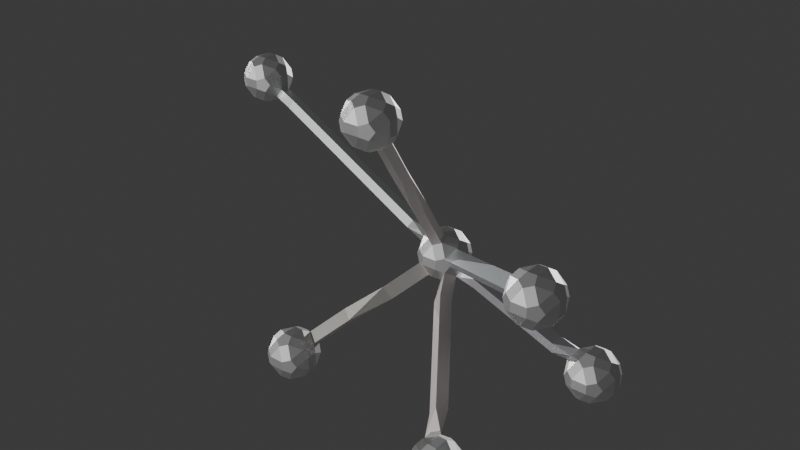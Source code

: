# Source: vZome-Z-explode.blend  (saved by Blender 4.0.36; exported with 4.5.12 LTS)
import bpy
from mathutils import Matrix  # noqa: F401  (used for matrix-valued properties, if any)

bpy.ops.wm.read_factory_settings(use_empty=True)
scene = bpy.context.scene
scene.name = 'Scene'

# ---- collections
col_collection = bpy.data.collections.new('Collection'); scene.collection.children.link(col_collection)

# ---- materials (node trees are filled in below, after node groups)
mat_color0 = bpy.data.materials.new('color0')
mat_color0.use_transparent_shadow = False
mat_color0.diffuse_color = (0.949, 0.949, 0.949, 1.0)
mat_color0.metallic = 0.1
mat_color1 = bpy.data.materials.new('color1')
mat_color1.use_transparent_shadow = False
mat_color1.diffuse_color = (0.4902, 0.2118, 0.8275, 1.0)
mat_color1.metallic = 0.1
mat_color2 = bpy.data.materials.new('color2')
mat_color2.use_transparent_shadow = False
mat_color2.diffuse_color = (0.9216, 0.3216, 0.0, 1.0)
mat_color2.metallic = 0.1
mat_color3 = bpy.data.materials.new('color3')
mat_color3.use_transparent_shadow = False
mat_color3.diffuse_color = (1.0, 0.702, 0.102, 1.0)
mat_color3.metallic = 0.1
mat_color4 = bpy.data.materials.new('color4')
mat_color4.use_transparent_shadow = False
mat_color4.diffuse_color = (0.0, 0.6, 0.2471, 1.0)
mat_color4.metallic = 0.1
mat_color5 = bpy.data.materials.new('color5')
mat_color5.use_transparent_shadow = False
mat_color5.diffuse_color = (0.0, 0.5569, 0.7608, 1.0)
mat_color5.metallic = 0.1
mat_color6 = bpy.data.materials.new('color6')
mat_color6.use_transparent_shadow = False
mat_color6.diffuse_color = (0.851, 0.07059, 0.09412, 1.0)
mat_color6.metallic = 0.1

# ---- material node trees
mat_color0.use_nodes = True; mat_color0.node_tree.nodes.clear()
_N = mat_color0.node_tree.nodes; _L = mat_color0.node_tree.links
n0 = _N.new('ShaderNodeBsdfPrincipled'); n0.name = 'Principled BSDF'; n0.location = (0, 300)
n0.inputs[0].default_value = (0.949, 0.949, 0.949, 1.0)
n0.inputs[1].default_value = 0.1
n0.inputs[3].default_value = 0.0
n0.inputs[27].default_value = (0.0, 0.0, 0.0, 1.0)
n1 = _N.new('ShaderNodeOutputMaterial'); n1.name = 'Material Output'; n1.location = (300, 300)
n2 = _N.new('ShaderNodeRGB'); n2.name = 'RGB'; n2.location = (-300, 300)
n2.label = 'Ambient'
n2.outputs[0].default_value = (0.6, 0.6, 0.6, 1.0)
n3 = _N.new('ShaderNodeRGB'); n3.name = 'RGB.001'; n3.location = (-300, 0)
n3.label = 'Specular IOR Level'
n3.outputs[0].default_value = (0.7, 0.7, 0.7, 1.0)
n4 = _N.new('ShaderNodeRGB'); n4.name = 'RGB.002'; n4.location = (-300, -300)
n4.label = 'Reflective'
n4.outputs[0].default_value = (0.0, 0.0, 0.0, 1.0)
_L.new(n0.outputs[0], n1.inputs[0])
n1.is_active_output = True
mat_color1.use_nodes = True; mat_color1.node_tree.nodes.clear()
_N = mat_color1.node_tree.nodes; _L = mat_color1.node_tree.links
n0 = _N.new('ShaderNodeBsdfPrincipled'); n0.name = 'Principled BSDF'; n0.location = (0, 300)
n0.inputs[0].default_value = (0.4902, 0.2118, 0.8275, 1.0)
n0.inputs[1].default_value = 0.1
n0.inputs[3].default_value = 0.0
n0.inputs[27].default_value = (0.0, 0.0, 0.0, 1.0)
n1 = _N.new('ShaderNodeOutputMaterial'); n1.name = 'Material Output'; n1.location = (300, 300)
n2 = _N.new('ShaderNodeRGB'); n2.name = 'RGB'; n2.location = (-300, 300)
n2.label = 'Ambient'
n2.outputs[0].default_value = (0.6, 0.6, 0.6, 1.0)
n3 = _N.new('ShaderNodeRGB'); n3.name = 'RGB.001'; n3.location = (-300, 0)
n3.label = 'Specular IOR Level'
n3.outputs[0].default_value = (0.7, 0.7, 0.7, 1.0)
n4 = _N.new('ShaderNodeRGB'); n4.name = 'RGB.002'; n4.location = (-300, -300)
n4.label = 'Reflective'
n4.outputs[0].default_value = (0.0, 0.0, 0.0, 1.0)
_L.new(n0.outputs[0], n1.inputs[0])
n1.is_active_output = True
mat_color2.use_nodes = True; mat_color2.node_tree.nodes.clear()
_N = mat_color2.node_tree.nodes; _L = mat_color2.node_tree.links
n0 = _N.new('ShaderNodeBsdfPrincipled'); n0.name = 'Principled BSDF'; n0.location = (0, 300)
n0.inputs[0].default_value = (0.9216, 0.3216, 0.0, 1.0)
n0.inputs[1].default_value = 0.1
n0.inputs[3].default_value = 0.0
n0.inputs[27].default_value = (0.0, 0.0, 0.0, 1.0)
n1 = _N.new('ShaderNodeOutputMaterial'); n1.name = 'Material Output'; n1.location = (300, 300)
n2 = _N.new('ShaderNodeRGB'); n2.name = 'RGB'; n2.location = (-300, 300)
n2.label = 'Ambient'
n2.outputs[0].default_value = (0.6, 0.6, 0.6, 1.0)
n3 = _N.new('ShaderNodeRGB'); n3.name = 'RGB.001'; n3.location = (-300, 0)
n3.label = 'Specular IOR Level'
n3.outputs[0].default_value = (0.7, 0.7, 0.7, 1.0)
n4 = _N.new('ShaderNodeRGB'); n4.name = 'RGB.002'; n4.location = (-300, -300)
n4.label = 'Reflective'
n4.outputs[0].default_value = (0.0, 0.0, 0.0, 1.0)
_L.new(n0.outputs[0], n1.inputs[0])
n1.is_active_output = True
mat_color3.use_nodes = True; mat_color3.node_tree.nodes.clear()
_N = mat_color3.node_tree.nodes; _L = mat_color3.node_tree.links
n0 = _N.new('ShaderNodeBsdfPrincipled'); n0.name = 'Principled BSDF'; n0.location = (0, 300)
n0.inputs[0].default_value = (1.0, 0.702, 0.102, 1.0)
n0.inputs[1].default_value = 0.1
n0.inputs[3].default_value = 0.0
n0.inputs[27].default_value = (0.0, 0.0, 0.0, 1.0)
n1 = _N.new('ShaderNodeOutputMaterial'); n1.name = 'Material Output'; n1.location = (300, 300)
n2 = _N.new('ShaderNodeRGB'); n2.name = 'RGB'; n2.location = (-300, 300)
n2.label = 'Ambient'
n2.outputs[0].default_value = (0.6, 0.6, 0.6, 1.0)
n3 = _N.new('ShaderNodeRGB'); n3.name = 'RGB.001'; n3.location = (-300, 0)
n3.label = 'Specular IOR Level'
n3.outputs[0].default_value = (0.7, 0.7, 0.7, 1.0)
n4 = _N.new('ShaderNodeRGB'); n4.name = 'RGB.002'; n4.location = (-300, -300)
n4.label = 'Reflective'
n4.outputs[0].default_value = (0.0, 0.0, 0.0, 1.0)
_L.new(n0.outputs[0], n1.inputs[0])
n1.is_active_output = True
mat_color4.use_nodes = True; mat_color4.node_tree.nodes.clear()
_N = mat_color4.node_tree.nodes; _L = mat_color4.node_tree.links
n0 = _N.new('ShaderNodeBsdfPrincipled'); n0.name = 'Principled BSDF'; n0.location = (0, 300)
n0.inputs[0].default_value = (0.0, 0.6, 0.2471, 1.0)
n0.inputs[1].default_value = 0.1
n0.inputs[3].default_value = 0.0
n0.inputs[27].default_value = (0.0, 0.0, 0.0, 1.0)
n1 = _N.new('ShaderNodeOutputMaterial'); n1.name = 'Material Output'; n1.location = (300, 300)
n2 = _N.new('ShaderNodeRGB'); n2.name = 'RGB'; n2.location = (-300, 300)
n2.label = 'Ambient'
n2.outputs[0].default_value = (0.6, 0.6, 0.6, 1.0)
n3 = _N.new('ShaderNodeRGB'); n3.name = 'RGB.001'; n3.location = (-300, 0)
n3.label = 'Specular IOR Level'
n3.outputs[0].default_value = (0.7, 0.7, 0.7, 1.0)
n4 = _N.new('ShaderNodeRGB'); n4.name = 'RGB.002'; n4.location = (-300, -300)
n4.label = 'Reflective'
n4.outputs[0].default_value = (0.0, 0.0, 0.0, 1.0)
_L.new(n0.outputs[0], n1.inputs[0])
n1.is_active_output = True
mat_color5.use_nodes = True; mat_color5.node_tree.nodes.clear()
_N = mat_color5.node_tree.nodes; _L = mat_color5.node_tree.links
n0 = _N.new('ShaderNodeBsdfPrincipled'); n0.name = 'Principled BSDF'; n0.location = (0, 300)
n0.inputs[0].default_value = (0.0, 0.5569, 0.7608, 1.0)
n0.inputs[1].default_value = 0.1
n0.inputs[3].default_value = 0.0
n0.inputs[27].default_value = (0.0, 0.0, 0.0, 1.0)
n1 = _N.new('ShaderNodeOutputMaterial'); n1.name = 'Material Output'; n1.location = (300, 300)
n2 = _N.new('ShaderNodeRGB'); n2.name = 'RGB'; n2.location = (-300, 300)
n2.label = 'Ambient'
n2.outputs[0].default_value = (0.6, 0.6, 0.6, 1.0)
n3 = _N.new('ShaderNodeRGB'); n3.name = 'RGB.001'; n3.location = (-300, 0)
n3.label = 'Specular IOR Level'
n3.outputs[0].default_value = (0.7, 0.7, 0.7, 1.0)
n4 = _N.new('ShaderNodeRGB'); n4.name = 'RGB.002'; n4.location = (-300, -300)
n4.label = 'Reflective'
n4.outputs[0].default_value = (0.0, 0.0, 0.0, 1.0)
_L.new(n0.outputs[0], n1.inputs[0])
n1.is_active_output = True
mat_color6.use_nodes = True; mat_color6.node_tree.nodes.clear()
_N = mat_color6.node_tree.nodes; _L = mat_color6.node_tree.links
n0 = _N.new('ShaderNodeBsdfPrincipled'); n0.name = 'Principled BSDF'; n0.location = (0, 300)
n0.inputs[0].default_value = (0.851, 0.07059, 0.09412, 1.0)
n0.inputs[1].default_value = 0.1
n0.inputs[3].default_value = 0.0
n0.inputs[27].default_value = (0.0, 0.0, 0.0, 1.0)
n1 = _N.new('ShaderNodeOutputMaterial'); n1.name = 'Material Output'; n1.location = (300, 300)
n2 = _N.new('ShaderNodeRGB'); n2.name = 'RGB'; n2.location = (-300, 300)
n2.label = 'Ambient'
n2.outputs[0].default_value = (0.6, 0.6, 0.6, 1.0)
n3 = _N.new('ShaderNodeRGB'); n3.name = 'RGB.001'; n3.location = (-300, 0)
n3.label = 'Specular IOR Level'
n3.outputs[0].default_value = (0.7, 0.7, 0.7, 1.0)
n4 = _N.new('ShaderNodeRGB'); n4.name = 'RGB.002'; n4.location = (-300, -300)
n4.label = 'Reflective'
n4.outputs[0].default_value = (0.0, 0.0, 0.0, 1.0)
_L.new(n0.outputs[0], n1.inputs[0])
n1.is_active_output = True

# ---- world
world_world = bpy.data.worlds.new('World'); scene.world = world_world
world_world.use_nodes = True; world_world.node_tree.nodes.clear()
_N = world_world.node_tree.nodes; _L = world_world.node_tree.links
n0 = _N.new('ShaderNodeOutputWorld'); n0.name = 'World Output'; n0.location = (300, 300)
n1 = _N.new('ShaderNodeBackground'); n1.name = 'Background'; n1.location = (10, 300)
n1.inputs[0].default_value = (0.05088, 0.05088, 0.05088, 1.0)
_L.new(n1.outputs[0], n0.inputs[0])
n0.is_active_output = True
world_world.color = (0.05088, 0.05088, 0.05088)
world_world.use_sun_shadow = False
world_world.sun_shadow_jitter_overblur = 0.0

# ---- cameras
cam_perspcamera = bpy.data.cameras.new('PerspCamera')
cam_perspcamera.clip_start = 10.0
cam_perspcamera.lens = 52.5

# ---- lights
light_dim_light = bpy.data.lights.new('dim-light', 'SUN')
light_dim_light.color = (0.6, 0.6, 0.6)
light_dim_light.transmission_factor = 0.0
light_dim_light.energy = 1.0
light_bright_light = bpy.data.lights.new('bright-light', 'SUN')
light_bright_light.color = (0.8, 0.8, 0.8)
light_bright_light.transmission_factor = 0.0
light_bright_light.energy = 1.0

# ---- meshes
me_shape0_geom = bpy.data.meshes.new('shape0-geom')
me_shape0_geom.from_pydata([(0.309, -0.809, 0.618), (0.809, -0.618, 0.309), (0.618, -0.309, 0.809), (1.0, 0.309, 0.191), (0.809, 0.618, 0.309), (0.618, 0.309, 0.809), (0.809, 0.0, 0.691), (0.191, -1.0, 0.309), (-0.191, -1.0, 0.309), (-0.191, -1.0, -0.309), (0.191, -1.0, -0.309), (1.0, -0.309, -0.191), (0.809, -0.618, -0.309), (0.618, -0.309, -0.809), (0.809, 0.0, -0.691), (0.0, 0.691, -0.809), (0.309, 0.809, -0.618), (0.618, 0.309, -0.809), (0.309, 0.191, -1.0), (1.0, 0.309, -0.191), (-0.309, -0.809, 0.618), (0.0, -0.691, 0.809), (0.809, 0.618, -0.309), (0.691, 0.809, 0.0), (-0.691, 0.809, 0.0), (-0.809, 0.618, 0.309), (-0.309, 0.809, 0.618), (-0.191, 1.0, 0.309), (0.309, -0.191, -1.0), (0.191, 1.0, 0.309), (0.309, 0.809, 0.618), (-0.809, -0.618, 0.309), (-0.691, -0.809, 0.0), (0.0, 0.691, 0.809), (0.309, -0.809, -0.618), (0.0, -0.691, -0.809), (-1.0, 0.309, 0.191), (-0.809, 0.0, 0.691), (-0.618, 0.309, 0.809), (1.0, -0.309, 0.191), (-0.309, -0.809, -0.618), (-1.0, 0.309, -0.191), (-1.0, -0.309, -0.191), (-1.0, -0.309, 0.191), (0.191, 1.0, -0.309), (-0.809, 0.618, -0.309), (-0.191, 1.0, -0.309), (-0.309, 0.809, -0.618), (-0.618, -0.309, 0.809), (0.309, 0.191, 1.0), (-0.309, 0.191, -1.0), (-0.309, 0.191, 1.0), (-0.309, -0.191, 1.0), (0.309, -0.191, 1.0), (0.691, -0.809, 0.0), (-0.809, 0.0, -0.691), (-0.618, -0.309, -0.809), (-0.309, -0.191, -1.0), (-0.618, 0.309, -0.809), (-0.809, -0.618, -0.309)], [], [(9, 40, 35), (9, 35, 34), (9, 34, 10), (0, 1, 2), (33, 51, 49), (25, 36, 37), (25, 37, 38), (41, 55, 42), (9, 32, 59), (9, 59, 40), (20, 21, 52), (20, 52, 48), (26, 33, 30), (26, 30, 29), (26, 29, 27), (3, 4, 5), (3, 5, 6), (27, 29, 44), (27, 44, 46), (50, 57, 56), (50, 56, 55), (50, 55, 58), (26, 38, 51), (26, 51, 33), (45, 47, 58), (18, 28, 57), (18, 57, 50), (40, 59, 56), (31, 48, 37), (31, 37, 43), (7, 8, 9), (7, 9, 10), (36, 41, 42), (36, 42, 43), (24, 46, 47), (24, 47, 45), (4, 30, 5), (15, 47, 46), (15, 46, 44), (15, 44, 16), (15, 50, 58), (15, 58, 47), (24, 45, 41), (24, 41, 36), (24, 36, 25), (11, 14, 19), (3, 6, 39), (1, 39, 6), (1, 6, 2), (8, 32, 9), (11, 12, 13), (11, 13, 14), (16, 22, 17), (0, 21, 20), (0, 20, 8), (0, 8, 7), (12, 34, 13), (35, 40, 56), (35, 56, 57), (0, 7, 54), (0, 54, 1), (15, 16, 17), (15, 17, 18), (3, 19, 22), (3, 22, 23), (3, 23, 4), (7, 10, 54), (41, 45, 58), (41, 58, 55), (3, 39, 11), (3, 11, 19), (14, 17, 22), (14, 22, 19), (0, 2, 53), (0, 53, 21), (49, 51, 52), (49, 52, 53), (31, 43, 42), (31, 42, 59), (31, 59, 32), (15, 18, 50), (42, 55, 56), (42, 56, 59), (4, 23, 29), (4, 29, 30), (25, 38, 26), (13, 28, 18), (13, 18, 17), (13, 17, 14), (8, 20, 31), (8, 31, 32), (23, 44, 29), (24, 27, 46), (37, 48, 52), (37, 52, 51), (37, 51, 38), (20, 48, 31), (24, 25, 26), (24, 26, 27), (16, 44, 23), (16, 23, 22), (13, 34, 35), (13, 35, 28), (10, 34, 12), (10, 12, 54), (2, 6, 5), (2, 5, 49), (2, 49, 53), (36, 43, 37), (5, 30, 33), (5, 33, 49), (1, 54, 12), (1, 12, 11), (1, 11, 39), (28, 35, 57), (21, 53, 52)])
me_shape0_geom.materials.append(None)
me_shape0_geom.update()
me_shape0_geom.normals_split_custom_set([tuple(v) for v in zip(*[iter([-0.000137, -0.8506, -0.5257, -0.000137, -0.8506, -0.5257, -0.000137, -0.8506, -0.5257, 8.469e-05, -0.8507, -0.5257, 8.469e-05, -0.8507, -0.5257, 8.469e-05, -0.8507, -0.5257, 0.0, -0.8506, -0.5258, 0.0, -0.8506, -0.5258, 0.0, -0.8506, -0.5258, 0.5774, -0.5774, 0.5774, 0.5774, -0.5774, 0.5774, 0.5774, -0.5774, 0.5774, 0.0, 0.3568, 0.9342, 0.0, 0.3568, 0.9342, 0.0, 0.3568, 0.9342, -0.809, 0.3091, 0.5, -0.809, 0.3091, 0.5, -0.809, 0.3091, 0.5, -0.809, 0.3091, 0.5, -0.809, 0.3091, 0.5, -0.809, 0.3091, 0.5, -0.9342, 0.0, -0.3568, -0.9342, 0.0, -0.3568, -0.9342, 0.0, -0.3568, -0.5, -0.809, -0.3091, -0.5, -0.809, -0.3091, -0.5, -0.809, -0.3091, -0.5, -0.809, -0.3091, -0.5, -0.809, -0.3091, -0.5, -0.809, -0.3091, -0.3091, -0.5, 0.809, -0.3091, -0.5, 0.809, -0.3091, -0.5, 0.809, -0.3091, -0.5, 0.809, -0.3091, -0.5, 0.809, -0.3091, -0.5, 0.809, 0.0, 0.8507, 0.5256, 0.0, 0.8507, 0.5256, 0.0, 0.8507, 0.5256, 0.0, 0.8506, 0.5258, 0.0, 0.8506, 0.5258, 0.0, 0.8506, 0.5258, 0.0, 0.8506, 0.5258, 0.0, 0.8506, 0.5258, 0.0, 0.8506, 0.5258, 0.809, 0.3091, 0.5, 0.809, 0.3091, 0.5, 0.809, 0.3091, 0.5, 0.809, 0.3091, 0.5, 0.809, 0.3091, 0.5, 0.809, 0.3091, 0.5, 0.0, 1.0, 0.0, 0.0, 1.0, 0.0, 0.0, 1.0, 0.0, 0.0, 1.0, 0.0, 0.0, 1.0, 0.0, 0.0, 1.0, 0.0, -0.5258, 0.0, -0.8506, -0.5258, 0.0, -0.8506, -0.5258, 0.0, -0.8506, -0.5257, -8.469e-05, -0.8507, -0.5257, -8.469e-05, -0.8507, -0.5257, -8.469e-05, -0.8507, -0.5257, 0.000137, -0.8506, -0.5257, 0.000137, -0.8506, -0.5257, 0.000137, -0.8506, -0.3091, 0.5, 0.809, -0.3091, 0.5, 0.809, -0.3091, 0.5, 0.809, -0.3091, 0.5, 0.809, -0.3091, 0.5, 0.809, -0.3091, 0.5, 0.809, -0.5774, 0.5774, -0.5774, -0.5774, 0.5774, -0.5774, -0.5774, 0.5774, -0.5774, 0.0, 0.0, -1.0, 0.0, 0.0, -1.0, 0.0, 0.0, -1.0, 0.0, 0.0, -1.0, 0.0, 0.0, -1.0, 0.0, 0.0, -1.0, -0.5774, -0.5774, -0.5774, -0.5774, -0.5774, -0.5774, -0.5774, -0.5774, -0.5774, -0.809, -0.3091, 0.5, -0.809, -0.3091, 0.5, -0.809, -0.3091, 0.5, -0.809, -0.3091, 0.5, -0.809, -0.3091, 0.5, -0.809, -0.3091, 0.5, 0.0, -1.0, 0.0, 0.0, -1.0, 0.0, 0.0, -1.0, 0.0, 0.0, -1.0, 0.0, 0.0, -1.0, 0.0, 0.0, -1.0, 0.0, -1.0, 0.0, 0.0, -1.0, 0.0, 0.0, -1.0, 0.0, 0.0, -1.0, 0.0, 0.0, -1.0, 0.0, 0.0, -1.0, 0.0, 0.0, -0.5, 0.809, -0.3091, -0.5, 0.809, -0.3091, -0.5, 0.809, -0.3091, -0.5, 0.809, -0.3091, -0.5, 0.809, -0.3091, -0.5, 0.809, -0.3091, 0.5774, 0.5774, 0.5774, 0.5774, 0.5774, 0.5774, 0.5774, 0.5774, 0.5774, -0.000137, 0.8506, -0.5257, -0.000137, 0.8506, -0.5257, -0.000137, 0.8506, -0.5257, 0.0, 0.8507, -0.5257, 0.0, 0.8507, -0.5257, 0.0, 0.8507, -0.5257, 0.000137, 0.8506, -0.5257, 0.000137, 0.8506, -0.5257, 0.000137, 0.8506, -0.5257, -0.3091, 0.5, -0.809, -0.3091, 0.5, -0.809, -0.3091, 0.5, -0.809, -0.3091, 0.5, -0.809, -0.3091, 0.5, -0.809, -0.3091, 0.5, -0.809, -0.8506, 0.5257, -0.000137, -0.8506, 0.5257, -0.000137, -0.8506, 0.5257, -0.000137, -0.8507, 0.5257, 0.0, -0.8507, 0.5257, 0.0, -0.8507, 0.5257, 0.0, -0.8506, 0.5257, 0.000137, -0.8506, 0.5257, 0.000137, -0.8506, 0.5257, 0.000137, 0.9342, 0.0, -0.3568, 0.9342, 0.0, -0.3568, 0.9342, 0.0, -0.3568, 0.9342, 0.0, 0.3568, 0.9342, 0.0, 0.3568, 0.9342, 0.0, 0.3568, 0.809, -0.3091, 0.5, 0.809, -0.3091, 0.5, 0.809, -0.3091, 0.5, 0.809, -0.3091, 0.5, 0.809, -0.3091, 0.5, 0.809, -0.3091, 0.5, -0.3568, -0.9342, 0.0, -0.3568, -0.9342, 0.0, -0.3568, -0.9342, 0.0, 0.809, -0.3091, -0.5, 0.809, -0.3091, -0.5, 0.809, -0.3091, -0.5, 0.809, -0.3091, -0.5, 0.809, -0.3091, -0.5, 0.809, -0.3091, -0.5, 0.5774, 0.5774, -0.5774, 0.5774, 0.5774, -0.5774, 0.5774, 0.5774, -0.5774, 0.0, -0.8507, 0.5256, 0.0, -0.8507, 0.5256, 0.0, -0.8507, 0.5256, 0.0, -0.8506, 0.5258, 0.0, -0.8506, 0.5258, 0.0, -0.8506, 0.5258, 0.0, -0.8506, 0.5258, 0.0, -0.8506, 0.5258, 0.0, -0.8506, 0.5258, 0.5774, -0.5774, -0.5774, 0.5774, -0.5774, -0.5774, 0.5774, -0.5774, -0.5774, -0.3091, -0.5, -0.809, -0.3091, -0.5, -0.809, -0.3091, -0.5, -0.809, -0.3091, -0.5, -0.809, -0.3091, -0.5, -0.809, -0.3091, -0.5, -0.809, 0.5, -0.809, 0.3091, 0.5, -0.809, 0.3091, 0.5, -0.809, 0.3091, 0.5, -0.809, 0.3091, 0.5, -0.809, 0.3091, 0.5, -0.809, 0.3091, 0.3091, 0.5, -0.809, 0.3091, 0.5, -0.809, 0.3091, 0.5, -0.809, 0.3091, 0.5, -0.809, 0.3091, 0.5, -0.809, 0.3091, 0.5, -0.809, 0.8506, 0.5258, 0.0, 0.8506, 0.5258, 0.0, 0.8506, 0.5258, 0.0, 0.8507, 0.5257, -8.469e-05, 0.8507, 0.5257, -8.469e-05, 0.8507, 0.5257, -8.469e-05, 0.8506, 0.5257, 0.000137, 0.8506, 0.5257, 0.000137, 0.8506, 0.5257, 0.000137, 0.3568, -0.9342, 0.0, 0.3568, -0.9342, 0.0, 0.3568, -0.9342, 0.0, -0.809, 0.3091, -0.5, -0.809, 0.3091, -0.5, -0.809, 0.3091, -0.5, -0.809, 0.3091, -0.5, -0.809, 0.3091, -0.5, -0.809, 0.3091, -0.5, 1.0, 0.0, 0.0, 1.0, 0.0, 0.0, 1.0, 0.0, 0.0, 1.0, 0.0, 0.0, 1.0, 0.0, 0.0, 1.0, 0.0, 0.0, 0.809, 0.3091, -0.5, 0.809, 0.3091, -0.5, 0.809, 0.3091, -0.5, 0.809, 0.3091, -0.5, 0.809, 0.3091, -0.5, 0.809, 0.3091, -0.5, 0.3091, -0.5, 0.809, 0.3091, -0.5, 0.809, 0.3091, -0.5, 0.809, 0.3091, -0.5, 0.809, 0.3091, -0.5, 0.809, 0.3091, -0.5, 0.809, 0.0, 0.0, 1.0, 0.0, 0.0, 1.0, 0.0, 0.0, 1.0, 0.0, 0.0, 1.0, 0.0, 0.0, 1.0, 0.0, 0.0, 1.0, -0.8506, -0.5258, 0.0, -0.8506, -0.5258, 0.0, -0.8506, -0.5258, 0.0, -0.8506, -0.5258, 0.0, -0.8506, -0.5258, 0.0, -0.8506, -0.5258, 0.0, -0.8507, -0.5256, 0.0, -0.8507, -0.5256, 0.0, -0.8507, -0.5256, 0.0, 0.0, 0.3568, -0.9342, 0.0, 0.3568, -0.9342, 0.0, 0.3568, -0.9342, -0.809, -0.3091, -0.5, -0.809, -0.3091, -0.5, -0.809, -0.3091, -0.5, -0.809, -0.3091, -0.5, -0.809, -0.3091, -0.5, -0.809, -0.3091, -0.5, 0.5, 0.809, 0.3091, 0.5, 0.809, 0.3091, 0.5, 0.809, 0.3091, 0.5, 0.809, 0.3091, 0.5, 0.809, 0.3091, 0.5, 0.809, 0.3091, -0.5774, 0.5774, 0.5774, -0.5774, 0.5774, 0.5774, -0.5774, 0.5774, 0.5774, 0.5258, 0.0, -0.8506, 0.5258, 0.0, -0.8506, 0.5258, 0.0, -0.8506, 0.5258, 0.0, -0.8506, 0.5258, 0.0, -0.8506, 0.5258, 0.0, -0.8506, 0.5256, 0.0, -0.8507, 0.5256, 0.0, -0.8507, 0.5256, 0.0, -0.8507, -0.5, -0.809, 0.3091, -0.5, -0.809, 0.3091, -0.5, -0.809, 0.3091, -0.5, -0.809, 0.3091, -0.5, -0.809, 0.3091, -0.5, -0.809, 0.3091, 0.3568, 0.9342, 0.0, 0.3568, 0.9342, 0.0, 0.3568, 0.9342, 0.0, -0.3568, 0.9342, 0.0, -0.3568, 0.9342, 0.0, -0.3568, 0.9342, 0.0, -0.5257, -0.000137, 0.8506, -0.5257, -0.000137, 0.8506, -0.5257, -0.000137, 0.8506, -0.5257, 0.0, 0.8507, -0.5257, 0.0, 0.8507, -0.5257, 0.0, 0.8507, -0.5257, 0.000137, 0.8506, -0.5257, 0.000137, 0.8506, -0.5257, 0.000137, 0.8506, -0.5774, -0.5774, 0.5774, -0.5774, -0.5774, 0.5774, -0.5774, -0.5774, 0.5774, -0.5, 0.809, 0.3091, -0.5, 0.809, 0.3091, -0.5, 0.809, 0.3091, -0.5, 0.809, 0.3091, -0.5, 0.809, 0.3091, -0.5, 0.809, 0.3091, 0.5, 0.809, -0.3091, 0.5, 0.809, -0.3091, 0.5, 0.809, -0.3091, 0.5, 0.809, -0.3091, 0.5, 0.809, -0.3091, 0.5, 0.809, -0.3091, 0.3091, -0.5, -0.809, 0.3091, -0.5, -0.809, 0.3091, -0.5, -0.809, 0.3091, -0.5, -0.809, 0.3091, -0.5, -0.809, 0.3091, -0.5, -0.809, 0.5, -0.809, -0.3091, 0.5, -0.809, -0.3091, 0.5, -0.809, -0.3091, 0.5, -0.809, -0.3091, 0.5, -0.809, -0.3091, 0.5, -0.809, -0.3091, 0.5256, 0.0, 0.8507, 0.5256, 0.0, 0.8507, 0.5256, 0.0, 0.8507, 0.5258, 0.0, 0.8506, 0.5258, 0.0, 0.8506, 0.5258, 0.0, 0.8506, 0.5258, 0.0, 0.8506, 0.5258, 0.0, 0.8506, 0.5258, 0.0, 0.8506, -0.9342, 0.0, 0.3568, -0.9342, 0.0, 0.3568, -0.9342, 0.0, 0.3568, 0.3091, 0.5, 0.809, 0.3091, 0.5, 0.809, 0.3091, 0.5, 0.809, 0.3091, 0.5, 0.809, 0.3091, 0.5, 0.809, 0.3091, 0.5, 0.809, 0.8507, -0.5256, 0.0, 0.8507, -0.5256, 0.0, 0.8507, -0.5256, 0.0, 0.8506, -0.5258, 0.0, 0.8506, -0.5258, 0.0, 0.8506, -0.5258, 0.0, 0.8506, -0.5258, 0.0, 0.8506, -0.5258, 0.0, 0.8506, -0.5258, 0.0, 0.0, -0.3568, -0.9342, 0.0, -0.3568, -0.9342, 0.0, -0.3568, -0.9342, 0.0, -0.3568, 0.9342, 0.0, -0.3568, 0.9342, 0.0, -0.3568, 0.9342])] * 3)])
me_shape1_geom = bpy.data.meshes.new('shape1-geom')
me_shape1_geom.from_pydata([(0.691, 0.809, 0.0), (0.809, 0.618, -0.309), (0.809, 0.618, 0.309), (1.0, 0.309, -0.191), (1.0, 0.309, 0.191), (1.618, 0.4271, -0.309), (1.618, 0.4271, 0.309), (1.618, 0.809, -0.309), (1.618, 0.809, 0.309), (5.236, 1.809, -0.309), (5.236, 1.809, 0.309), (5.236, 2.191, -0.309), (5.236, 2.191, 0.309), (5.854, 2.309, -0.191), (5.854, 2.309, 0.191), (6.045, 2.0, -0.309), (6.045, 2.0, 0.309), (6.163, 1.809, 0.0), (6.854, 2.618, 0.0)], [], [(5, 7, 11), (5, 11, 9), (9, 11, 15), (9, 17, 10), (6, 10, 12), (6, 12, 8), (10, 16, 12), (7, 8, 12), (7, 12, 11), (11, 13, 15), (0, 7, 1), (1, 5, 3), (9, 15, 17), (0, 2, 8), (12, 16, 14), (0, 1, 3), (0, 3, 4), (0, 4, 2), (10, 17, 16), (13, 14, 16), (13, 16, 17), (13, 17, 15), (2, 4, 6), (1, 7, 5), (0, 8, 7), (2, 6, 8), (3, 5, 6), (3, 6, 4), (11, 12, 14), (11, 14, 13), (5, 9, 10), (5, 10, 6)])
me_shape1_geom.materials.append(None)
me_shape1_geom.update()
me_shape1_geom.normals_split_custom_set([tuple(v) for v in zip(*[iter([-4.314e-08, 0.0, -1.0, -4.314e-08, 0.0, -1.0, -4.314e-08, 0.0, -1.0, 5.391e-08, 0.0, -1.0, 5.391e-08, 0.0, -1.0, 5.391e-08, 0.0, -1.0, 0.0, 0.0, -1.0, 0.0, 0.0, -1.0, 0.0, 0.0, -1.0, 0.0, -1.0, 0.0, 0.0, -1.0, 0.0, 0.0, -1.0, 0.0, 5.391e-08, 0.0, 1.0, 5.391e-08, 0.0, 1.0, 5.391e-08, 0.0, 1.0, -4.314e-08, 0.0, 1.0, -4.314e-08, 0.0, 1.0, -4.314e-08, 0.0, 1.0, 0.0, 0.0, 1.0, 0.0, 0.0, 1.0, 0.0, 0.0, 1.0, -0.3568, 0.9342, 0.0, -0.3568, 0.9342, 0.0, -0.3568, 0.9342, 0.0, -0.3568, 0.9342, 0.0, -0.3568, 0.9342, 0.0, -0.3568, 0.9342, 0.0, 0.09593, 0.4063, -0.9087, 0.09593, 0.4063, -0.9087, 0.09593, 0.4063, -0.9087, -0.1892, 0.8013, -0.5676, -0.1892, 0.8013, -0.5676, -0.1892, 0.8013, -0.5676, -0.09587, -0.4063, -0.9087, -0.09587, -0.4063, -0.9087, -0.09587, -0.4063, -0.9087, 0.1892, -0.8013, -0.5676, 0.1892, -0.8013, -0.5676, 0.1892, -0.8013, -0.5676, -0.1892, 0.8013, 0.5676, -0.1892, 0.8013, 0.5676, -0.1892, 0.8013, 0.5676, 0.09593, 0.4063, 0.9087, 0.09593, 0.4063, 0.9087, 0.09593, 0.4063, 0.9087, -0.8506, -0.5257, 0.000137, -0.8506, -0.5257, 0.000137, -0.8506, -0.5257, 0.000137, -0.8507, -0.5257, 0.0, -0.8507, -0.5257, 0.0, -0.8507, -0.5257, 0.0, -0.8506, -0.5257, -0.000137, -0.8506, -0.5257, -0.000137, -0.8506, -0.5257, -0.000137, 0.1892, -0.8013, 0.5676, 0.1892, -0.8013, 0.5676, 0.1892, -0.8013, 0.5676, 0.8506, 0.5258, 0.0, 0.8506, 0.5258, 0.0, 0.8506, 0.5258, 0.0, 0.8507, 0.5257, -8.416e-05, 0.8507, 0.5257, -8.416e-05, 0.8507, 0.5257, -8.416e-05, 0.8506, 0.5257, 0.0001362, 0.8506, 0.5257, 0.0001362, 0.8506, 0.5257, 0.0001362, -0.09587, -0.4063, 0.9087, -0.09587, -0.4063, 0.9087, -0.09587, -0.4063, 0.9087, 0.0, 0.0, -1.0, 0.0, 0.0, -1.0, 0.0, 0.0, -1.0, 0.0, 1.0, 0.0, 0.0, 1.0, 0.0, 0.0, 1.0, 0.0, 0.0, 0.0, 1.0, 0.0, 0.0, 1.0, 0.0, 0.0, 1.0, 0.1877, -0.9822, 0.0, 0.1877, -0.9822, 0.0, 0.1877, -0.9822, 0.0, 0.1877, -0.9822, 0.0, 0.1877, -0.9822, 0.0, 0.1877, -0.9822, 0.0, -0.1876, 0.9823, 0.0, -0.1876, 0.9823, 0.0, -0.1876, 0.9823, 0.0, -0.1876, 0.9823, 0.0, -0.1876, 0.9823, 0.0, -0.1876, 0.9823, 0.0, 0.3568, -0.9342, 0.0, 0.3568, -0.9342, 0.0, 0.3568, -0.9342, 0.0, 0.3568, -0.9342, 0.0, 0.3568, -0.9342, 0.0, 0.3568, -0.9342, 0.0])] * 3)])
me_shape2_geom = bpy.data.meshes.new('shape2-geom')
me_shape2_geom.from_pydata([(1.0, -0.309, -0.191), (0.809, 0.0, -0.691), (1.0, 0.309, -0.191), (1.809, 0.0, -0.309), (1.618, 0.309, -0.809), (2.0, 0.309, -0.191), (1.809, 0.618, -0.691), (5.854, 0.691, -1.427), (5.663, 1.0, -1.927), (6.045, 1.0, -1.309), (5.854, 1.309, -1.809), (6.663, 1.0, -1.927), (6.854, 1.309, -1.427), (6.663, 1.618, -1.927), (7.663, 1.309, -2.118)], [], [(8, 13, 11), (2, 5, 9), (2, 9, 10), (2, 10, 6), (3, 4, 8), (3, 8, 11), (3, 11, 7), (0, 2, 1), (11, 13, 12), (0, 5, 2), (0, 3, 5), (0, 1, 4), (0, 4, 3), (1, 2, 6), (1, 6, 4), (9, 12, 13), (9, 13, 10), (3, 7, 9), (3, 9, 5), (7, 12, 9), (4, 6, 10), (4, 10, 8), (7, 11, 12), (8, 10, 13)])
me_shape2_geom.materials.append(None)
me_shape2_geom.update()
me_shape2_geom.normals_split_custom_set([tuple(v) for v in zip(*[iter([0.0, 0.0, -1.0, 0.0, 0.0, -1.0, 0.0, 0.0, -1.0, 0.0, 0.8506, 0.5258, 0.0, 0.8506, 0.5258, 0.0, 0.8506, 0.5258, -1.177e-05, 0.8507, 0.5257, -1.177e-05, 0.8507, 0.5257, -1.177e-05, 0.8507, 0.5257, -2.902e-05, 0.8507, 0.5257, -2.902e-05, 0.8507, 0.5257, -2.902e-05, 0.8507, 0.5257, 2.676e-06, -0.8507, -0.5257, 2.676e-06, -0.8507, -0.5257, 2.676e-06, -0.8507, -0.5257, 0.0, -0.8507, -0.5257, 0.0, -0.8507, -0.5257, 0.0, -0.8507, -0.5257, 5.442e-06, -0.8507, -0.5257, 5.442e-06, -0.8507, -0.5257, 5.442e-06, -0.8507, -0.5257, -0.9342, 0.0, 0.3568, -0.9342, 0.0, 0.3568, -0.9342, 0.0, 0.3568, 0.9342, 0.0, -0.3568, 0.9342, 0.0, -0.3568, 0.9342, 0.0, -0.3568, 0.0, 0.0, 1.0, 0.0, 0.0, 1.0, 0.0, 0.0, 1.0, 0.309, -0.4999, 0.8091, 0.309, -0.4999, 0.8091, 0.309, -0.4999, 0.8091, 0.2185, -0.7906, -0.5721, 0.2185, -0.7906, -0.5721, 0.2185, -0.7906, -0.5721, 0.2185, -0.7906, -0.5721, 0.2185, -0.7906, -0.5721, 0.2185, -0.7906, -0.5721, -0.5, 0.809, -0.309, -0.5, 0.809, -0.309, -0.5, 0.809, -0.309, -0.309, 0.4999, -0.8091, -0.309, 0.4999, -0.8091, -0.309, 0.4999, -0.8091, -0.2185, 0.7906, 0.572, -0.2185, 0.7906, 0.572, -0.2185, 0.7906, 0.572, -0.2185, 0.7906, 0.572, -0.2185, 0.7906, 0.572, -0.2185, 0.7906, 0.572, 0.309, -0.5002, 0.8089, 0.309, -0.5002, 0.8089, 0.309, -0.5002, 0.8089, 0.309, -0.5, 0.809, 0.309, -0.5, 0.809, 0.309, -0.5, 0.809, 0.3091, -0.5002, 0.8088, 0.3091, -0.5002, 0.8088, 0.3091, -0.5002, 0.8088, -0.309, 0.5, -0.809, -0.309, 0.5, -0.809, -0.309, 0.5, -0.809, -0.309, 0.4999, -0.8091, -0.309, 0.4999, -0.8091, -0.309, 0.4999, -0.8091, 0.5, -0.809, 0.309, 0.5, -0.809, 0.309, 0.5, -0.809, 0.309, -0.309, 0.5, -0.809, -0.309, 0.5, -0.809, -0.309, 0.5, -0.809])] * 3)])
me_shape3_geom = bpy.data.meshes.new('shape3-geom')
me_shape3_geom.from_pydata([(0.809, 0.0, -0.691), (1.0, 0.309, -0.191), (2.618, 0.309, -0.809), (2.427, 0.0, -1.309), (5.854, 0.309, -2.427), (1.0, -0.309, -0.191), (2.618, -0.309, -0.809), (4.236, 0.309, -1.809), (4.427, 0.0, -1.309), (6.854, 0.0, -2.618), (4.236, -0.309, -1.809), (6.045, 0.0, -1.927), (5.854, -0.309, -2.427)], [], [(2, 6, 8), (4, 12, 10), (4, 10, 7), (2, 8, 7), (3, 10, 6), (3, 7, 10), (0, 1, 2), (0, 2, 3), (6, 10, 8), (8, 10, 12), (8, 12, 11), (2, 7, 3), (0, 3, 6), (0, 6, 5), (1, 5, 6), (1, 6, 2), (4, 7, 8), (4, 8, 11)])
me_shape3_geom.materials.append(None)
me_shape3_geom.update()
me_shape3_geom.normals_split_custom_set([tuple(v) for v in zip(*[iter([0.2664, 0.0, 0.9639, 0.2664, 0.0, 0.9639, 0.2664, 0.0, 0.9639, -0.3569, 0.0, -0.9342, -0.3569, 0.0, -0.9342, -0.3569, 0.0, -0.9342, -0.3569, 0.0, -0.9342, -0.3569, 0.0, -0.9342, -0.3569, 0.0, -0.9342, 0.2664, 0.8621, 0.431, 0.2664, 0.8621, 0.431, 0.2664, 0.8621, 0.431, -0.2664, -0.8621, -0.4311, -0.2664, -0.8621, -0.4311, -0.2664, -0.8621, -0.4311, -0.2664, 0.0, -0.9639, -0.2664, 0.0, -0.9639, -0.2664, 0.0, -0.9639, -0.1784, 0.866, -0.4671, -0.1784, 0.866, -0.4671, -0.1784, 0.866, -0.4671, -0.1784, 0.866, -0.4671, -0.1784, 0.866, -0.4671, -0.1784, 0.866, -0.4671, 0.2664, -0.8621, 0.431, 0.2664, -0.8621, 0.431, 0.2664, -0.8621, 0.431, 0.1784, -0.866, 0.4671, 0.1784, -0.866, 0.4671, 0.1784, -0.866, 0.4671, 0.1784, -0.866, 0.4671, 0.1784, -0.866, 0.4671, 0.1784, -0.866, 0.4671, -0.2664, 0.8621, -0.4311, -0.2664, 0.8621, -0.4311, -0.2664, 0.8621, -0.4311, -0.1784, -0.866, -0.4671, -0.1784, -0.866, -0.4671, -0.1784, -0.866, -0.4671, -0.1784, -0.866, -0.4671, -0.1784, -0.866, -0.4671, -0.1784, -0.866, -0.4671, 0.3568, 0.0, 0.9342, 0.3568, 0.0, 0.9342, 0.3568, 0.0, 0.9342, 0.3568, 0.0, 0.9342, 0.3568, 0.0, 0.9342, 0.3568, 0.0, 0.9342, 0.1784, 0.866, 0.4671, 0.1784, 0.866, 0.4671, 0.1784, 0.866, 0.4671, 0.1784, 0.866, 0.4671, 0.1784, 0.866, 0.4671, 0.1784, 0.866, 0.4671])] * 3)])
me_shape4_geom = bpy.data.meshes.new('shape4-geom')
me_shape4_geom.from_pydata([(9.377, 3.391, -1.486), (10.4, 3.427, -1.618), (9.377, 3.391, -1.104), (9.186, 3.7, -1.604), (9.186, 3.7, -1.222), (0.809, 0.618, 0.309), (1.0, 0.309, 0.191), (1.905, 0.5365, -0.0139), (10.09, 3.927, -1.809), (10.28, 3.618, -1.927), (10.28, 3.618, -1.309), (10.09, 3.927, -1.427), (1.713, 0.8455, -0.132), (0.691, 0.809, 0.0), (1.905, 0.5365, -0.3959), (1.713, 0.8455, -0.5139), (0.809, 0.618, -0.309), (1.0, 0.309, -0.191), (11.09, 4.236, -1.618)], [], [(0, 14, 15), (0, 15, 3), (3, 15, 12), (3, 12, 4), (0, 1, 2), (12, 15, 13), (0, 9, 1), (0, 3, 9), (13, 15, 16), (6, 17, 14), (6, 14, 7), (1, 10, 2), (5, 6, 7), (3, 8, 9), (0, 2, 7), (0, 7, 14), (5, 7, 12), (2, 4, 12), (2, 12, 7), (3, 4, 11), (3, 11, 8), (2, 10, 11), (2, 11, 4), (5, 12, 13), (14, 17, 16), (14, 16, 15)])
me_shape4_geom.materials.append(None)
me_shape4_geom.update()
me_shape4_geom.normals_split_custom_set([tuple(v) for v in zip(*[iter([-2.879e-05, -0.3568, -0.9342, -2.879e-05, -0.3568, -0.9342, -2.879e-05, -0.3568, -0.9342, -2.872e-05, -0.3568, -0.9342, -2.872e-05, -0.3568, -0.9342, -2.872e-05, -0.3568, -0.9342, -0.3568, 0.9342, 0.0, -0.3568, 0.9342, 0.0, -0.3568, 0.9342, 0.0, -0.3568, 0.9342, 0.0, -0.3568, 0.9342, 0.0, -0.3568, 0.9342, 0.0, 0.03567, -0.9994, 0.0, 0.03567, -0.9994, 0.0, 0.03567, -0.9994, 0.0, -0.03567, 0.9994, 0.0, -0.03567, 0.9994, 0.0, -0.03567, 0.9994, 0.0, -0.03588, -0.8563, -0.5152, -0.03588, -0.8563, -0.5152, -0.03588, -0.8563, -0.5152, -0.28, -0.4886, -0.8264, -0.28, -0.4886, -0.8264, -0.28, -0.4886, -0.8264, -0.3199, 0.7464, -0.5835, -0.3199, 0.7464, -0.5835, -0.3199, 0.7464, -0.5835, 0.2439, -0.9698, 0.0, 0.2439, -0.9698, 0.0, 0.2439, -0.9698, 0.0, 0.2439, -0.9698, 0.0, 0.2439, -0.9698, 0.0, 0.2439, -0.9698, 0.0, 0.3198, -0.7466, 0.5834, 0.3198, -0.7466, 0.5834, 0.3198, -0.7466, 0.5834, 0.2636, -0.1976, 0.9442, 0.2636, -0.1976, 0.9442, 0.2636, -0.1976, 0.9442, -0.2636, 0.1978, -0.9441, -0.2636, 0.1978, -0.9441, -0.2636, 0.1978, -0.9441, 0.3568, -0.9342, 0.0, 0.3568, -0.9342, 0.0, 0.3568, -0.9342, 0.0, 0.3568, -0.9342, 0.0, 0.3568, -0.9342, 0.0, 0.3568, -0.9342, 0.0, 0.2802, 0.4885, 0.8264, 0.2802, 0.4885, 0.8264, 0.2802, 0.4885, 0.8264, 1.865e-05, 0.3568, 0.9342, 1.865e-05, 0.3568, 0.9342, 1.865e-05, 0.3568, 0.9342, -6.455e-05, 0.357, 0.9341, -6.455e-05, 0.357, 0.9341, -6.455e-05, 0.357, 0.9341, -0.2439, 0.9698, 0.0, -0.2439, 0.9698, 0.0, -0.2439, 0.9698, 0.0, -0.2439, 0.9698, 0.0, -0.2439, 0.9698, 0.0, -0.2439, 0.9698, 0.0, 0.1024, 0.4096, 0.9065, 0.1024, 0.4096, 0.9065, 0.1024, 0.4096, 0.9065, 0.1025, 0.4095, 0.9065, 0.1025, 0.4095, 0.9065, 0.1025, 0.4095, 0.9065, 0.03598, 0.8562, 0.5155, 0.03598, 0.8562, 0.5155, 0.03598, 0.8562, 0.5155, -0.1024, -0.4095, -0.9066, -0.1024, -0.4095, -0.9066, -0.1024, -0.4095, -0.9066, -0.1024, -0.4095, -0.9066, -0.1024, -0.4095, -0.9066, -0.1024, -0.4095, -0.9066])] * 3)])
me_shape5_geom = bpy.data.meshes.new('shape5-geom')
me_shape5_geom.from_pydata([(7.472, 0.309, 0.191), (7.472, 0.309, -0.191), (1.0, 0.309, -0.191), (1.0, 0.309, 0.191), (7.472, -0.309, 0.191), (1.0, -0.309, 0.191), (1.0, -0.309, -0.191), (7.472, -0.309, -0.191), (8.472, 0.0, 0.0)], [], [(1, 7, 6), (1, 6, 2), (0, 1, 2), (0, 2, 3), (4, 5, 6), (4, 6, 7), (0, 3, 5), (0, 5, 4)])
me_shape5_geom.materials.append(None)
me_shape5_geom.update()
me_shape5_geom.normals_split_custom_set([tuple(v) for v in zip(*[iter([0.0, 0.0, -1.0, 0.0, 0.0, -1.0, 0.0, 0.0, -1.0, 0.0, 0.0, -1.0, 0.0, 0.0, -1.0, 0.0, 0.0, -1.0, 0.0, 1.0, 0.0, 0.0, 1.0, 0.0, 0.0, 1.0, 0.0, 0.0, 1.0, 0.0, 0.0, 1.0, 0.0, 0.0, 1.0, 0.0, 0.0, -1.0, 0.0, 0.0, -1.0, 0.0, 0.0, -1.0, 0.0, 0.0, -1.0, 0.0, 0.0, -1.0, 0.0, 0.0, -1.0, 0.0, 0.0, 0.0, 1.0, 0.0, 0.0, 1.0, 0.0, 0.0, 1.0, 0.0, 0.0, 1.0, 0.0, 0.0, 1.0, 0.0, 0.0, 1.0])] * 3)])
me_shape6_geom = bpy.data.meshes.new('shape6-geom')
me_shape6_geom.from_pydata([(2.618, 1.736, 0.309), (4.236, 2.5, 0.309), (4.045, 2.809, 0.191), (0.809, 0.618, -0.309), (0.691, 0.809, 0.0), (2.5, 1.927, 0.0), (2.618, 1.736, -0.309), (6.045, 3.618, 0.309), (2.809, 1.427, 0.191), (2.809, 1.427, -0.191), (4.354, 2.309, 0.0), (4.236, 2.5, -0.309), (6.163, 3.427, 0.0), (1.0, 0.309, 0.191), (1.0, 0.309, -0.191), (0.809, 0.618, 0.309), (5.854, 3.927, 0.191), (6.045, 3.618, -0.309), (5.854, 3.927, -0.191), (6.854, 4.236, 0.0), (4.045, 2.809, -0.191)], [], [(3, 6, 9), (3, 9, 14), (11, 20, 18), (11, 18, 17), (0, 1, 2), (0, 15, 13), (0, 13, 8), (6, 20, 11), (0, 2, 5), (0, 8, 1), (8, 13, 14), (8, 14, 9), (3, 4, 5), (3, 5, 6), (10, 11, 17), (10, 17, 12), (1, 8, 10), (0, 5, 4), (0, 4, 15), (2, 16, 18), (2, 18, 20), (1, 7, 16), (1, 16, 2), (6, 11, 9), (8, 9, 10), (2, 20, 5), (9, 11, 10), (1, 10, 12), (1, 12, 7), (5, 20, 6)])
me_shape6_geom.materials.append(None)
me_shape6_geom.update()
me_shape6_geom.normals_split_custom_set([tuple(v) for v in zip(*[iter([0.1624, -0.2628, -0.9511, 0.1624, -0.2628, -0.9511, 0.1624, -0.2628, -0.9511, 0.1624, -0.2628, -0.9511, 0.1624, -0.2628, -0.9511, 0.1624, -0.2628, -0.9511, -0.1624, 0.2628, -0.9511, -0.1624, 0.2628, -0.9511, -0.1624, 0.2628, -0.9511, -0.1624, 0.2627, -0.9511, -0.1624, 0.2627, -0.9511, -0.1624, 0.2627, -0.9511, -0.1327, 0.281, 0.9505, -0.1327, 0.281, 0.9505, -0.1327, 0.281, 0.9505, 0.1624, -0.2628, 0.9511, 0.1624, -0.2628, 0.9511, 0.1624, -0.2628, 0.9511, 0.1624, -0.2628, 0.9511, 0.1624, -0.2628, 0.9511, 0.1624, -0.2628, 0.9511, -0.1327, 0.281, -0.9505, -0.1327, 0.281, -0.9505, -0.1327, 0.281, -0.9505, -0.4547, 0.6694, 0.5874, -0.4547, 0.6694, 0.5874, -0.4547, 0.6694, 0.5874, 0.1327, -0.281, 0.9505, 0.1327, -0.281, 0.9505, 0.1327, -0.281, 0.9505, 0.5258, -0.8506, 0.0, 0.5258, -0.8506, 0.0, 0.5258, -0.8506, 0.0, 0.5258, -0.8506, 0.0, 0.5258, -0.8506, 0.0, 0.5258, -0.8506, 0.0, -0.4253, 0.6882, -0.5878, -0.4253, 0.6882, -0.5878, -0.4253, 0.6882, -0.5878, -0.4253, 0.6882, -0.5878, -0.4253, 0.6882, -0.5878, -0.4253, 0.6882, -0.5878, 0.4253, -0.6882, -0.5878, 0.4253, -0.6882, -0.5878, 0.4253, -0.6882, -0.5878, 0.4254, -0.6883, -0.5877, 0.4254, -0.6883, -0.5877, 0.4254, -0.6883, -0.5877, 0.4547, -0.6694, 0.5874, 0.4547, -0.6694, 0.5874, 0.4547, -0.6694, 0.5874, -0.4253, 0.6882, 0.5878, -0.4253, 0.6882, 0.5878, -0.4253, 0.6882, 0.5878, -0.4253, 0.6882, 0.5878, -0.4253, 0.6882, 0.5878, -0.4253, 0.6882, 0.5878, -0.5258, 0.8506, 0.0, -0.5258, 0.8506, 0.0, -0.5258, 0.8506, 0.0, -0.5258, 0.8506, 0.0, -0.5258, 0.8506, 0.0, -0.5258, 0.8506, 0.0, -0.1624, 0.2627, 0.9511, -0.1624, 0.2627, 0.9511, -0.1624, 0.2627, 0.9511, -0.1624, 0.2628, 0.9511, -0.1624, 0.2628, 0.9511, -0.1624, 0.2628, 0.9511, 0.1327, -0.281, -0.9505, 0.1327, -0.281, -0.9505, 0.1327, -0.281, -0.9505, 0.4957, -0.8685, 0.0, 0.4957, -0.8685, 0.0, 0.4957, -0.8685, 0.0, -0.4957, 0.8685, 0.0, -0.4957, 0.8685, 0.0, -0.4957, 0.8685, 0.0, 0.4547, -0.6694, -0.5874, 0.4547, -0.6694, -0.5874, 0.4547, -0.6694, -0.5874, 0.4253, -0.6882, 0.5878, 0.4253, -0.6882, 0.5878, 0.4253, -0.6882, 0.5878, 0.4254, -0.6883, 0.5877, 0.4254, -0.6883, 0.5877, 0.4254, -0.6883, 0.5877, -0.4547, 0.6694, -0.5874, -0.4547, 0.6694, -0.5874, -0.4547, 0.6694, -0.5874])] * 3)])

# ---- objects
ob_camera = bpy.data.objects.new('Camera', cam_perspcamera)
ob_light1 = bpy.data.objects.new('light1', light_dim_light)
ob_light2 = bpy.data.objects.new('light2', light_bright_light)
ob_light3 = bpy.data.objects.new('light3', light_bright_light)
ob_light4 = bpy.data.objects.new('light4', light_dim_light)
ob_vzome_model_instances = bpy.data.objects.new('vZome-model-instances', None)
ob_instance0 = bpy.data.objects.new('instance0', me_shape0_geom)
ob_instance1 = bpy.data.objects.new('instance1', me_shape1_geom)
ob_instance2 = bpy.data.objects.new('instance2', me_shape0_geom)
ob_instance3 = bpy.data.objects.new('instance3', me_shape0_geom)
ob_instance4 = bpy.data.objects.new('instance4', me_shape0_geom)
ob_instance5 = bpy.data.objects.new('instance5', me_shape2_geom)
ob_instance6 = bpy.data.objects.new('instance6', me_shape3_geom)
ob_instance7 = bpy.data.objects.new('instance7', me_shape0_geom)
ob_instance8 = bpy.data.objects.new('instance8', me_shape0_geom)
ob_instance9 = bpy.data.objects.new('instance9', me_shape4_geom)
ob_instance10 = bpy.data.objects.new('instance10', me_shape0_geom)
ob_instance11 = bpy.data.objects.new('instance11', me_shape5_geom)
ob_instance12 = bpy.data.objects.new('instance12', me_shape6_geom)
ob_empty = bpy.data.objects.new('Empty', None)

# ---- transforms, parenting, visibility, modifiers, constraints
ob_camera.location = (-80.75, -200.0, 100.9)
ob_camera.rotation_euler = (1.183, 1.43e-08, -0.576)
ob_light1.location = (0.0, 0.0, 0.0)
ob_light1.rotation_euler = (1.571, -0.0, 0.0)
ob_light2.location = (0.0, 0.0, 0.0)
ob_light2.rotation_euler = (1.107, -0.2527, -0.4636)
ob_light3.location = (0.0, 0.0, 0.0)
ob_light3.rotation_euler = (1.571, 5.248e-09, -2.967)
ob_light4.location = (0.0, 0.0, 0.0)
ob_light4.rotation_euler = (1.571, 3.229e-08, -1.745)
ob_vzome_model_instances.location = (0.0, 0.0, 0.0)
ob_vzome_model_instances.rotation_euler = (1.571, -0.0, 0.0)
ob_instance0.parent = ob_vzome_model_instances
ob_instance0.location = (0.0, 6.854, 4.236)
ob_instance0.material_slots[0].link = 'OBJECT'; ob_instance0.material_slots[0].material = mat_color0
_c = ob_instance0.constraints.new('COPY_LOCATION'); _c.name = 'Copy Location'
_c.target = ob_empty
_c.use_x = False
_c.use_y = False
_c.use_offset = True
ob_instance1.parent = ob_vzome_model_instances
ob_instance1.location = (0.0, 0.0, 0.0)
ob_instance1.rotation_euler = (3.142, -0.0, 0.0)
ob_instance1.material_slots[0].link = 'OBJECT'; ob_instance1.material_slots[0].material = mat_color1
ob_instance2.parent = ob_vzome_model_instances
ob_instance2.location = (0.0, 0.0, 0.0)
ob_instance2.material_slots[0].link = 'OBJECT'; ob_instance2.material_slots[0].material = mat_color0
ob_instance3.parent = ob_vzome_model_instances
ob_instance3.location = (6.854, -2.618, 0.0)
ob_instance3.material_slots[0].link = 'OBJECT'; ob_instance3.material_slots[0].material = mat_color0
ob_instance4.parent = ob_vzome_model_instances
ob_instance4.location = (-11.09, 4.236, -1.618)
ob_instance4.material_slots[0].link = 'OBJECT'; ob_instance4.material_slots[0].material = mat_color0
_c = ob_instance4.constraints.new('COPY_LOCATION'); _c.name = 'Copy Location'
_c.influence = 0.52
_c.target = ob_empty
_c.use_x = False
_c.use_y = False
_c.use_offset = True
ob_instance5.parent = ob_vzome_model_instances
ob_instance5.location = (0.0, 0.0, 0.0)
ob_instance5.rotation_euler = (2.588, -0.3142, -1.017)
ob_instance5.scale = (1.0, 1.0, 1.0)
ob_instance5.material_slots[0].link = 'OBJECT'; ob_instance5.material_slots[0].material = mat_color2
ob_instance6.parent = ob_vzome_model_instances
ob_instance6.location = (0.0, 0.0, 0.0)
ob_instance6.rotation_euler = (0.5536, -2.827, 1.017)
ob_instance6.scale = (1.0, 1.0, 1.0)
ob_instance6.material_slots[0].link = 'OBJECT'; ob_instance6.material_slots[0].material = mat_color3
ob_instance7.parent = ob_vzome_model_instances
ob_instance7.location = (-4.236, -4.236, 4.236)
ob_instance7.material_slots[0].link = 'OBJECT'; ob_instance7.material_slots[0].material = mat_color0
ob_instance8.parent = ob_vzome_model_instances
ob_instance8.location = (6.854, 2.618, 4.236)
ob_instance8.material_slots[0].link = 'OBJECT'; ob_instance8.material_slots[0].material = mat_color0
_c = ob_instance8.constraints.new('COPY_LOCATION'); _c.name = 'Copy Location'
_c.influence = 0.6978
_c.target = ob_empty
_c.use_x = False
_c.use_y = False
_c.use_offset = True
ob_instance9.parent = ob_vzome_model_instances
ob_instance9.location = (0.0, 0.0, 0.0)
ob_instance9.rotation_euler = (-1.206, 2.618, -0.3649)
ob_instance9.scale = (1.0, 1.0, 1.0)
ob_instance9.material_slots[0].link = 'OBJECT'; ob_instance9.material_slots[0].material = mat_color4
_c = ob_instance9.constraints.new('COPY_LOCATION'); _c.name = 'Copy Location'
_c.influence = 0.5289
_c.target = ob_empty
_c.use_x = False
_c.use_y = False
_c.use_offset = True
ob_instance10.parent = ob_vzome_model_instances
ob_instance10.location = (3.427, -5.545, 4.736)
ob_instance10.material_slots[0].link = 'OBJECT'; ob_instance10.material_slots[0].material = mat_color0
ob_instance11.parent = ob_vzome_model_instances
ob_instance11.location = (0.0, 0.0, 0.0)
ob_instance11.rotation_euler = (1.936, -0.5236, 0.3649)
ob_instance11.scale = (1.0, 1.0, 1.0)
ob_instance11.material_slots[0].link = 'OBJECT'; ob_instance11.material_slots[0].material = mat_color5
_c = ob_instance11.constraints.new('COPY_LOCATION'); _c.name = 'Copy Location'
_c.influence = 0.6711
_c.target = ob_empty
_c.use_x = False
_c.use_y = False
_c.use_offset = True
ob_instance12.parent = ob_vzome_model_instances
ob_instance12.location = (0.0, 0.0, 0.0)
ob_instance12.rotation_euler = (1.571, -0.0, 1.571)
ob_instance12.material_slots[0].link = 'OBJECT'; ob_instance12.material_slots[0].material = mat_color6
_c = ob_instance12.constraints.new('COPY_LOCATION'); _c.name = 'Copy Location'
_c.influence = 0.5111
_c.target = ob_empty
_c.use_x = False
_c.use_y = False
_c.use_offset = True
ob_empty.location = (11.9, -0.04993, -0.05844)
ob_empty.empty_display_type = 'CUBE'

# ---- collection membership
col_collection.objects.link(ob_camera)
col_collection.objects.link(ob_light1)
col_collection.objects.link(ob_light2)
col_collection.objects.link(ob_light3)
col_collection.objects.link(ob_light4)
col_collection.objects.link(ob_vzome_model_instances)
col_collection.objects.link(ob_instance0)
col_collection.objects.link(ob_instance1)
col_collection.objects.link(ob_instance2)
col_collection.objects.link(ob_instance3)
col_collection.objects.link(ob_instance4)
col_collection.objects.link(ob_instance5)
col_collection.objects.link(ob_instance6)
col_collection.objects.link(ob_instance7)
col_collection.objects.link(ob_instance8)
col_collection.objects.link(ob_instance9)
col_collection.objects.link(ob_instance10)
col_collection.objects.link(ob_instance11)
col_collection.objects.link(ob_instance12)
col_collection.objects.link(ob_empty)

# ---- scene / render settings (as saved in the file)
scene.frame_start = 1; scene.frame_end = 80; scene.frame_set(1)
scene.render.engine = 'BLENDER_EEVEE_NEXT'
scene.cycles.sampling_pattern = 'TABULATED_SOBOL'
scene.unit_settings.scale_length = 0.01
bpy.context.view_layer.update()

# ---- added for rendering (the .blend has no active camera): camera
cam_auto = bpy.data.cameras.new('AutoCamera')
cam_auto.lens = 50.0
cam_auto.sensor_width = 36.0
cam_auto.clip_end = 1000.0
ob_auto_camera = bpy.data.objects.new('AutoCamera', cam_auto)
scene.collection.objects.link(ob_auto_camera)
ob_auto_camera.location = (22.8617, -30.1485, 20.5797)
ob_auto_camera.rotation_euler = (1.09748, -7.21219e-08, 0.694738)
scene.camera = ob_auto_camera
bpy.context.view_layer.update()
